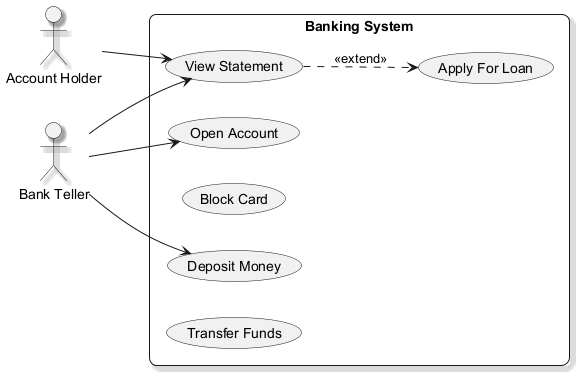

The diagram above was rendered by PlantUML. Its source (embedded in the PNG):
@startuml
skinparam backgroundColor #FFFFFF
skinparam roundCorner 15
skinparam shadowing true
left to right direction
actor "Account Holder" as AH
actor "Bank Teller" as BT
rectangle "Banking System" {
  usecase "View Statement" as UC_ViewStatement
  usecase "Open Account" as UC_OpenAccount
  usecase "Block Card" as UC_BlockCard
  usecase "Deposit Money" as UC_DepositMoney
  usecase "Transfer Funds" as UC_TransferFunds
  usecase "Apply For Loan" as UC_ApplyForLoan
}
AH --> UC_ViewStatement
BT --> UC_OpenAccount
BT --> UC_DepositMoney
BT --> UC_ViewStatement
UC_ViewStatement ..> UC_ApplyForLoan : <<extend>>
@enduml